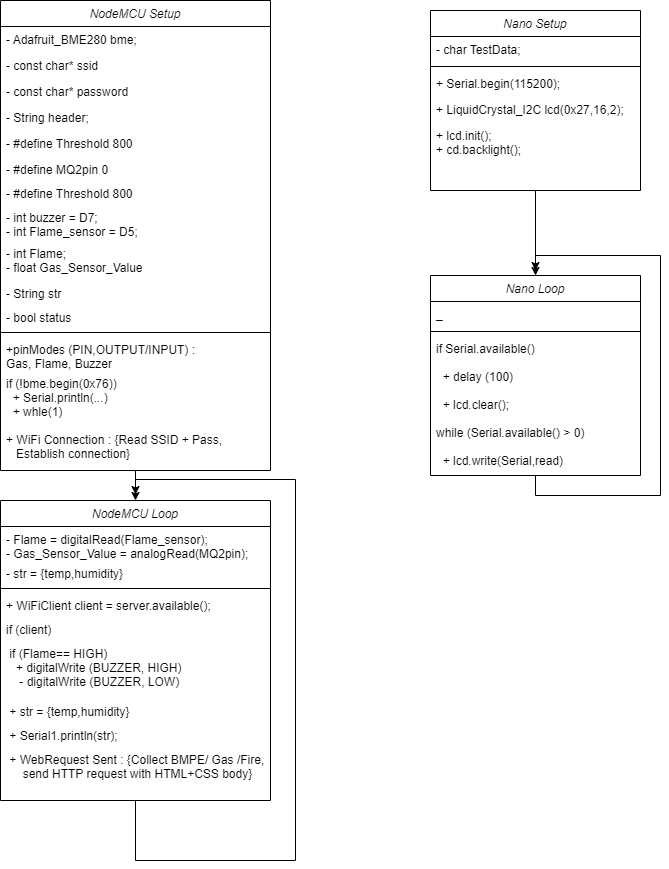

The diagram above was exported from draw.io. Its source (the exported page's mxGraphModel, read from the mxfile embedded in the PNG):
<mxGraphModel dx="1434" dy="796" grid="1" gridSize="10" guides="1" tooltips="1" connect="1" arrows="1" fold="1" page="1" pageScale="1" pageWidth="827" pageHeight="1169" math="0" shadow="0">
  <root>
    <mxCell id="WIyWlLk6GJQsqaUBKTNV-0" />
    <mxCell id="WIyWlLk6GJQsqaUBKTNV-1" parent="WIyWlLk6GJQsqaUBKTNV-0" />
    <mxCell id="DZQvpMPJdYMQszJ6P6DP-52" style="edgeStyle=orthogonalEdgeStyle;rounded=0;orthogonalLoop=1;jettySize=auto;html=1;exitX=0.5;exitY=1;exitDx=0;exitDy=0;entryX=0.5;entryY=0;entryDx=0;entryDy=0;strokeColor=default;endArrow=classic;endFill=1;" edge="1" parent="WIyWlLk6GJQsqaUBKTNV-1" source="zkfFHV4jXpPFQw0GAbJ--0" target="DZQvpMPJdYMQszJ6P6DP-37">
      <mxGeometry relative="1" as="geometry" />
    </mxCell>
    <mxCell id="zkfFHV4jXpPFQw0GAbJ--0" value="NodeMCU Setup" style="swimlane;fontStyle=2;align=center;verticalAlign=top;childLayout=stackLayout;horizontal=1;startSize=26;horizontalStack=0;resizeParent=1;resizeLast=0;collapsible=1;marginBottom=0;rounded=0;shadow=0;strokeWidth=1;" parent="WIyWlLk6GJQsqaUBKTNV-1" vertex="1">
      <mxGeometry x="110" y="110" width="270" height="470" as="geometry">
        <mxRectangle x="230" y="140" width="160" height="26" as="alternateBounds" />
      </mxGeometry>
    </mxCell>
    <mxCell id="zkfFHV4jXpPFQw0GAbJ--1" value="- Adafruit_BME280 bme; " style="text;align=left;verticalAlign=top;spacingLeft=4;spacingRight=4;overflow=hidden;rotatable=0;points=[[0,0.5],[1,0.5]];portConstraint=eastwest;" parent="zkfFHV4jXpPFQw0GAbJ--0" vertex="1">
      <mxGeometry y="26" width="270" height="26" as="geometry" />
    </mxCell>
    <mxCell id="zkfFHV4jXpPFQw0GAbJ--2" value="- const char* ssid" style="text;align=left;verticalAlign=top;spacingLeft=4;spacingRight=4;overflow=hidden;rotatable=0;points=[[0,0.5],[1,0.5]];portConstraint=eastwest;rounded=0;shadow=0;html=0;" parent="zkfFHV4jXpPFQw0GAbJ--0" vertex="1">
      <mxGeometry y="52" width="270" height="26" as="geometry" />
    </mxCell>
    <mxCell id="zkfFHV4jXpPFQw0GAbJ--5" value="- const char* password" style="text;align=left;verticalAlign=top;spacingLeft=4;spacingRight=4;overflow=hidden;rotatable=0;points=[[0,0.5],[1,0.5]];portConstraint=eastwest;" parent="zkfFHV4jXpPFQw0GAbJ--0" vertex="1">
      <mxGeometry y="78" width="270" height="26" as="geometry" />
    </mxCell>
    <mxCell id="DZQvpMPJdYMQszJ6P6DP-1" value="- String header;" style="text;align=left;verticalAlign=top;spacingLeft=4;spacingRight=4;overflow=hidden;rotatable=0;points=[[0,0.5],[1,0.5]];portConstraint=eastwest;" vertex="1" parent="zkfFHV4jXpPFQw0GAbJ--0">
      <mxGeometry y="104" width="270" height="26" as="geometry" />
    </mxCell>
    <mxCell id="DZQvpMPJdYMQszJ6P6DP-2" value="- #define Threshold 800" style="text;align=left;verticalAlign=top;spacingLeft=4;spacingRight=4;overflow=hidden;rotatable=0;points=[[0,0.5],[1,0.5]];portConstraint=eastwest;" vertex="1" parent="zkfFHV4jXpPFQw0GAbJ--0">
      <mxGeometry y="130" width="270" height="26" as="geometry" />
    </mxCell>
    <mxCell id="DZQvpMPJdYMQszJ6P6DP-24" value="- #define MQ2pin 0" style="text;align=left;verticalAlign=top;spacingLeft=4;spacingRight=4;overflow=hidden;rotatable=0;points=[[0,0.5],[1,0.5]];portConstraint=eastwest;" vertex="1" parent="zkfFHV4jXpPFQw0GAbJ--0">
      <mxGeometry y="156" width="270" height="24" as="geometry" />
    </mxCell>
    <mxCell id="DZQvpMPJdYMQszJ6P6DP-26" value="- #define Threshold 800" style="text;align=left;verticalAlign=top;spacingLeft=4;spacingRight=4;overflow=hidden;rotatable=0;points=[[0,0.5],[1,0.5]];portConstraint=eastwest;" vertex="1" parent="zkfFHV4jXpPFQw0GAbJ--0">
      <mxGeometry y="180" width="270" height="24" as="geometry" />
    </mxCell>
    <mxCell id="DZQvpMPJdYMQszJ6P6DP-27" value="- int buzzer = D7;&#10;- int Flame_sensor = D5;" style="text;align=left;verticalAlign=top;spacingLeft=4;spacingRight=4;overflow=hidden;rotatable=0;points=[[0,0.5],[1,0.5]];portConstraint=eastwest;" vertex="1" parent="zkfFHV4jXpPFQw0GAbJ--0">
      <mxGeometry y="204" width="270" height="36" as="geometry" />
    </mxCell>
    <mxCell id="DZQvpMPJdYMQszJ6P6DP-28" value="- int Flame;&#10;- float Gas_Sensor_Value" style="text;align=left;verticalAlign=top;spacingLeft=4;spacingRight=4;overflow=hidden;rotatable=0;points=[[0,0.5],[1,0.5]];portConstraint=eastwest;" vertex="1" parent="zkfFHV4jXpPFQw0GAbJ--0">
      <mxGeometry y="240" width="270" height="40" as="geometry" />
    </mxCell>
    <mxCell id="DZQvpMPJdYMQszJ6P6DP-29" value="- String str" style="text;align=left;verticalAlign=top;spacingLeft=4;spacingRight=4;overflow=hidden;rotatable=0;points=[[0,0.5],[1,0.5]];portConstraint=eastwest;" vertex="1" parent="zkfFHV4jXpPFQw0GAbJ--0">
      <mxGeometry y="280" width="270" height="24" as="geometry" />
    </mxCell>
    <mxCell id="DZQvpMPJdYMQszJ6P6DP-30" value="- bool status" style="text;align=left;verticalAlign=top;spacingLeft=4;spacingRight=4;overflow=hidden;rotatable=0;points=[[0,0.5],[1,0.5]];portConstraint=eastwest;" vertex="1" parent="zkfFHV4jXpPFQw0GAbJ--0">
      <mxGeometry y="304" width="270" height="24" as="geometry" />
    </mxCell>
    <mxCell id="zkfFHV4jXpPFQw0GAbJ--4" value="" style="line;html=1;strokeWidth=1;align=left;verticalAlign=middle;spacingTop=-1;spacingLeft=3;spacingRight=3;rotatable=0;labelPosition=right;points=[];portConstraint=eastwest;" parent="zkfFHV4jXpPFQw0GAbJ--0" vertex="1">
      <mxGeometry y="328" width="270" height="8" as="geometry" />
    </mxCell>
    <mxCell id="DZQvpMPJdYMQszJ6P6DP-31" value="+pinModes (PIN,OUTPUT/INPUT) : &#10;Gas, Flame, Buzzer&#10;" style="text;align=left;verticalAlign=top;spacingLeft=4;spacingRight=4;overflow=hidden;rotatable=0;points=[[0,0.5],[1,0.5]];portConstraint=eastwest;" vertex="1" parent="zkfFHV4jXpPFQw0GAbJ--0">
      <mxGeometry y="336" width="270" height="34" as="geometry" />
    </mxCell>
    <mxCell id="DZQvpMPJdYMQszJ6P6DP-32" value="if (!bme.begin(0x76))&#10;  + Serial.println(...)&#10;  + whle(1)&#10;&#10;+ WiFi Connection : {Read SSID + Pass, &#10;   Establish connection}" style="text;align=left;verticalAlign=top;spacingLeft=4;spacingRight=4;overflow=hidden;rotatable=0;points=[[0,0.5],[1,0.5]];portConstraint=eastwest;" vertex="1" parent="zkfFHV4jXpPFQw0GAbJ--0">
      <mxGeometry y="370" width="270" height="100" as="geometry" />
    </mxCell>
    <mxCell id="DZQvpMPJdYMQszJ6P6DP-21" style="edgeStyle=orthogonalEdgeStyle;rounded=0;orthogonalLoop=1;jettySize=auto;html=1;exitX=0.5;exitY=1;exitDx=0;exitDy=0;" edge="1" parent="WIyWlLk6GJQsqaUBKTNV-1" source="DZQvpMPJdYMQszJ6P6DP-3" target="DZQvpMPJdYMQszJ6P6DP-10">
      <mxGeometry relative="1" as="geometry" />
    </mxCell>
    <mxCell id="DZQvpMPJdYMQszJ6P6DP-3" value="Nano Setup" style="swimlane;fontStyle=2;align=center;verticalAlign=top;childLayout=stackLayout;horizontal=1;startSize=26;horizontalStack=0;resizeParent=1;resizeLast=0;collapsible=1;marginBottom=0;rounded=0;shadow=0;strokeWidth=1;" vertex="1" parent="WIyWlLk6GJQsqaUBKTNV-1">
      <mxGeometry x="540" y="120" width="210" height="180" as="geometry">
        <mxRectangle x="230" y="140" width="160" height="26" as="alternateBounds" />
      </mxGeometry>
    </mxCell>
    <mxCell id="DZQvpMPJdYMQszJ6P6DP-5" value="- char TestData;" style="text;align=left;verticalAlign=top;spacingLeft=4;spacingRight=4;overflow=hidden;rotatable=0;points=[[0,0.5],[1,0.5]];portConstraint=eastwest;rounded=0;shadow=0;html=0;" vertex="1" parent="DZQvpMPJdYMQszJ6P6DP-3">
      <mxGeometry y="26" width="210" height="26" as="geometry" />
    </mxCell>
    <mxCell id="DZQvpMPJdYMQszJ6P6DP-9" value="" style="line;html=1;strokeWidth=1;align=left;verticalAlign=middle;spacingTop=-1;spacingLeft=3;spacingRight=3;rotatable=0;labelPosition=right;points=[];portConstraint=eastwest;" vertex="1" parent="DZQvpMPJdYMQszJ6P6DP-3">
      <mxGeometry y="52" width="210" height="8" as="geometry" />
    </mxCell>
    <mxCell id="DZQvpMPJdYMQszJ6P6DP-6" value="+ Serial.begin(115200);" style="text;align=left;verticalAlign=top;spacingLeft=4;spacingRight=4;overflow=hidden;rotatable=0;points=[[0,0.5],[1,0.5]];portConstraint=eastwest;" vertex="1" parent="DZQvpMPJdYMQszJ6P6DP-3">
      <mxGeometry y="60" width="210" height="26" as="geometry" />
    </mxCell>
    <mxCell id="DZQvpMPJdYMQszJ6P6DP-4" value="+ LiquidCrystal_I2C lcd(0x27,16,2);" style="text;align=left;verticalAlign=top;spacingLeft=4;spacingRight=4;overflow=hidden;rotatable=0;points=[[0,0.5],[1,0.5]];portConstraint=eastwest;" vertex="1" parent="DZQvpMPJdYMQszJ6P6DP-3">
      <mxGeometry y="86" width="210" height="26" as="geometry" />
    </mxCell>
    <mxCell id="DZQvpMPJdYMQszJ6P6DP-7" value="+ lcd.init();                     &#10;+ cd.backlight();" style="text;align=left;verticalAlign=top;spacingLeft=4;spacingRight=4;overflow=hidden;rotatable=0;points=[[0,0.5],[1,0.5]];portConstraint=eastwest;" vertex="1" parent="DZQvpMPJdYMQszJ6P6DP-3">
      <mxGeometry y="112" width="210" height="48" as="geometry" />
    </mxCell>
    <mxCell id="DZQvpMPJdYMQszJ6P6DP-23" style="edgeStyle=orthogonalEdgeStyle;rounded=0;orthogonalLoop=1;jettySize=auto;html=1;exitX=0.5;exitY=1;exitDx=0;exitDy=0;endArrow=classic;endFill=1;strokeColor=default;" edge="1" parent="WIyWlLk6GJQsqaUBKTNV-1" source="DZQvpMPJdYMQszJ6P6DP-10">
      <mxGeometry relative="1" as="geometry">
        <mxPoint x="645" y="380" as="targetPoint" />
        <Array as="points">
          <mxPoint x="645" y="605" />
          <mxPoint x="770" y="605" />
          <mxPoint x="770" y="365" />
          <mxPoint x="645" y="365" />
          <mxPoint x="645" y="370" />
        </Array>
      </mxGeometry>
    </mxCell>
    <mxCell id="DZQvpMPJdYMQszJ6P6DP-10" value="Nano Loop" style="swimlane;fontStyle=2;align=center;verticalAlign=top;childLayout=stackLayout;horizontal=1;startSize=26;horizontalStack=0;resizeParent=1;resizeLast=0;collapsible=1;marginBottom=0;rounded=0;shadow=0;strokeWidth=1;" vertex="1" parent="WIyWlLk6GJQsqaUBKTNV-1">
      <mxGeometry x="540" y="385" width="210" height="200" as="geometry">
        <mxRectangle x="230" y="140" width="160" height="26" as="alternateBounds" />
      </mxGeometry>
    </mxCell>
    <mxCell id="DZQvpMPJdYMQszJ6P6DP-12" value="_" style="text;align=left;verticalAlign=top;spacingLeft=4;spacingRight=4;overflow=hidden;rotatable=0;points=[[0,0.5],[1,0.5]];portConstraint=eastwest;rounded=0;shadow=0;html=0;" vertex="1" parent="DZQvpMPJdYMQszJ6P6DP-10">
      <mxGeometry y="26" width="210" height="26" as="geometry" />
    </mxCell>
    <mxCell id="DZQvpMPJdYMQszJ6P6DP-14" value="" style="line;html=1;strokeWidth=1;align=left;verticalAlign=middle;spacingTop=-1;spacingLeft=3;spacingRight=3;rotatable=0;labelPosition=right;points=[];portConstraint=eastwest;" vertex="1" parent="DZQvpMPJdYMQszJ6P6DP-10">
      <mxGeometry y="52" width="210" height="8" as="geometry" />
    </mxCell>
    <mxCell id="DZQvpMPJdYMQszJ6P6DP-15" value="if Serial.available()&#10;" style="text;align=left;verticalAlign=top;spacingLeft=4;spacingRight=4;overflow=hidden;rotatable=0;points=[[0,0.5],[1,0.5]];portConstraint=eastwest;" vertex="1" parent="DZQvpMPJdYMQszJ6P6DP-10">
      <mxGeometry y="60" width="210" height="28" as="geometry" />
    </mxCell>
    <mxCell id="DZQvpMPJdYMQszJ6P6DP-16" value="  + delay (100)" style="text;align=left;verticalAlign=top;spacingLeft=4;spacingRight=4;overflow=hidden;rotatable=0;points=[[0,0.5],[1,0.5]];portConstraint=eastwest;" vertex="1" parent="DZQvpMPJdYMQszJ6P6DP-10">
      <mxGeometry y="88" width="210" height="28" as="geometry" />
    </mxCell>
    <mxCell id="DZQvpMPJdYMQszJ6P6DP-18" value="  + lcd.clear();" style="text;align=left;verticalAlign=top;spacingLeft=4;spacingRight=4;overflow=hidden;rotatable=0;points=[[0,0.5],[1,0.5]];portConstraint=eastwest;" vertex="1" parent="DZQvpMPJdYMQszJ6P6DP-10">
      <mxGeometry y="116" width="210" height="28" as="geometry" />
    </mxCell>
    <mxCell id="DZQvpMPJdYMQszJ6P6DP-19" value="while (Serial.available() &gt; 0)" style="text;align=left;verticalAlign=top;spacingLeft=4;spacingRight=4;overflow=hidden;rotatable=0;points=[[0,0.5],[1,0.5]];portConstraint=eastwest;" vertex="1" parent="DZQvpMPJdYMQszJ6P6DP-10">
      <mxGeometry y="144" width="210" height="28" as="geometry" />
    </mxCell>
    <mxCell id="DZQvpMPJdYMQszJ6P6DP-20" value="  + lcd.write(Serial,read)" style="text;align=left;verticalAlign=top;spacingLeft=4;spacingRight=4;overflow=hidden;rotatable=0;points=[[0,0.5],[1,0.5]];portConstraint=eastwest;" vertex="1" parent="DZQvpMPJdYMQszJ6P6DP-10">
      <mxGeometry y="172" width="210" height="18" as="geometry" />
    </mxCell>
    <mxCell id="DZQvpMPJdYMQszJ6P6DP-37" value="NodeMCU Loop" style="swimlane;fontStyle=2;align=center;verticalAlign=top;childLayout=stackLayout;horizontal=1;startSize=26;horizontalStack=0;resizeParent=1;resizeLast=0;collapsible=1;marginBottom=0;rounded=0;shadow=0;strokeWidth=1;" vertex="1" parent="WIyWlLk6GJQsqaUBKTNV-1">
      <mxGeometry x="110" y="610" width="270" height="300" as="geometry">
        <mxRectangle x="230" y="140" width="160" height="26" as="alternateBounds" />
      </mxGeometry>
    </mxCell>
    <mxCell id="DZQvpMPJdYMQszJ6P6DP-38" value="- Flame = digitalRead(Flame_sensor);&#10;- Gas_Sensor_Value = analogRead(MQ2pin);" style="text;align=left;verticalAlign=top;spacingLeft=4;spacingRight=4;overflow=hidden;rotatable=0;points=[[0,0.5],[1,0.5]];portConstraint=eastwest;" vertex="1" parent="DZQvpMPJdYMQszJ6P6DP-37">
      <mxGeometry y="26" width="270" height="34" as="geometry" />
    </mxCell>
    <mxCell id="DZQvpMPJdYMQszJ6P6DP-48" value="- str = {temp,humidity}" style="text;align=left;verticalAlign=top;spacingLeft=4;spacingRight=4;overflow=hidden;rotatable=0;points=[[0,0.5],[1,0.5]];portConstraint=eastwest;" vertex="1" parent="DZQvpMPJdYMQszJ6P6DP-37">
      <mxGeometry y="60" width="270" height="24" as="geometry" />
    </mxCell>
    <mxCell id="DZQvpMPJdYMQszJ6P6DP-49" value="" style="line;html=1;strokeWidth=1;align=left;verticalAlign=middle;spacingTop=-1;spacingLeft=3;spacingRight=3;rotatable=0;labelPosition=right;points=[];portConstraint=eastwest;" vertex="1" parent="DZQvpMPJdYMQszJ6P6DP-37">
      <mxGeometry y="84" width="270" height="8" as="geometry" />
    </mxCell>
    <mxCell id="DZQvpMPJdYMQszJ6P6DP-55" value="+ WiFiClient client = server.available();" style="text;align=left;verticalAlign=top;spacingLeft=4;spacingRight=4;overflow=hidden;rotatable=0;points=[[0,0.5],[1,0.5]];portConstraint=eastwest;" vertex="1" parent="DZQvpMPJdYMQszJ6P6DP-37">
      <mxGeometry y="92" width="270" height="24" as="geometry" />
    </mxCell>
    <mxCell id="DZQvpMPJdYMQszJ6P6DP-54" value="if (client) " style="text;align=left;verticalAlign=top;spacingLeft=4;spacingRight=4;overflow=hidden;rotatable=0;points=[[0,0.5],[1,0.5]];portConstraint=eastwest;" vertex="1" parent="DZQvpMPJdYMQszJ6P6DP-37">
      <mxGeometry y="116" width="270" height="24" as="geometry" />
    </mxCell>
    <mxCell id="DZQvpMPJdYMQszJ6P6DP-50" value=" if (Flame== HIGH)&#10;   + digitalWrite (BUZZER, HIGH)&#10;    - digitalWrite (BUZZER, LOW)" style="text;align=left;verticalAlign=top;spacingLeft=4;spacingRight=4;overflow=hidden;rotatable=0;points=[[0,0.5],[1,0.5]];portConstraint=eastwest;" vertex="1" parent="DZQvpMPJdYMQszJ6P6DP-37">
      <mxGeometry y="140" width="270" height="58" as="geometry" />
    </mxCell>
    <mxCell id="DZQvpMPJdYMQszJ6P6DP-53" value=" + str = {temp,humidity}" style="text;align=left;verticalAlign=top;spacingLeft=4;spacingRight=4;overflow=hidden;rotatable=0;points=[[0,0.5],[1,0.5]];portConstraint=eastwest;" vertex="1" parent="DZQvpMPJdYMQszJ6P6DP-37">
      <mxGeometry y="198" width="270" height="24" as="geometry" />
    </mxCell>
    <mxCell id="DZQvpMPJdYMQszJ6P6DP-56" value=" + Serial1.println(str);" style="text;align=left;verticalAlign=top;spacingLeft=4;spacingRight=4;overflow=hidden;rotatable=0;points=[[0,0.5],[1,0.5]];portConstraint=eastwest;" vertex="1" parent="DZQvpMPJdYMQszJ6P6DP-37">
      <mxGeometry y="222" width="270" height="24" as="geometry" />
    </mxCell>
    <mxCell id="DZQvpMPJdYMQszJ6P6DP-57" value=" + WebRequest Sent : {Collect BMPE/ Gas /Fire, &#10;     send HTTP request with HTML+CSS body} " style="text;align=left;verticalAlign=top;spacingLeft=4;spacingRight=4;overflow=hidden;rotatable=0;points=[[0,0.5],[1,0.5]];portConstraint=eastwest;" vertex="1" parent="DZQvpMPJdYMQszJ6P6DP-37">
      <mxGeometry y="246" width="270" height="54" as="geometry" />
    </mxCell>
    <mxCell id="DZQvpMPJdYMQszJ6P6DP-61" style="edgeStyle=orthogonalEdgeStyle;rounded=0;orthogonalLoop=1;jettySize=auto;html=1;endArrow=classic;endFill=1;strokeColor=default;" edge="1" parent="WIyWlLk6GJQsqaUBKTNV-1">
      <mxGeometry relative="1" as="geometry">
        <mxPoint x="245" y="604" as="targetPoint" />
        <mxPoint x="245" y="910" as="sourcePoint" />
        <Array as="points">
          <mxPoint x="245" y="970" />
          <mxPoint x="405" y="970" />
          <mxPoint x="405" y="589" />
          <mxPoint x="245" y="589" />
        </Array>
      </mxGeometry>
    </mxCell>
  </root>
</mxGraphModel>